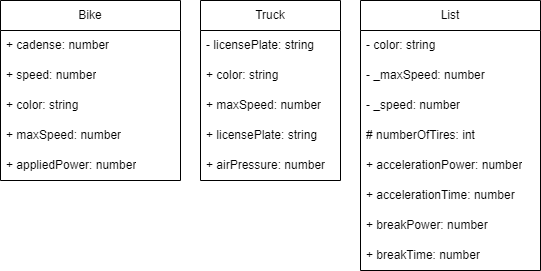

The diagram above was exported from draw.io. Its source (the exported page's mxGraphModel, read from the mxfile embedded in the PNG):
<mxGraphModel dx="285" dy="342" grid="1" gridSize="10" guides="1" tooltips="1" connect="1" arrows="1" fold="1" page="1" pageScale="1" pageWidth="850" pageHeight="1100" math="0" shadow="0">
  <root>
    <mxCell id="0" />
    <mxCell id="1" parent="0" />
    <mxCell id="2" value="Bike" style="swimlane;fontStyle=0;childLayout=stackLayout;horizontal=1;startSize=30;horizontalStack=0;resizeParent=1;resizeParentMax=0;resizeLast=0;collapsible=1;marginBottom=0;whiteSpace=wrap;html=1;" parent="1" vertex="1">
      <mxGeometry x="10" y="40" width="180" height="180" as="geometry" />
    </mxCell>
    <mxCell id="3" value="+ cadense: number" style="text;strokeColor=none;fillColor=none;align=left;verticalAlign=middle;spacingLeft=4;spacingRight=4;overflow=hidden;points=[[0,0.5],[1,0.5]];portConstraint=eastwest;rotatable=0;whiteSpace=wrap;html=1;" parent="2" vertex="1">
      <mxGeometry y="30" width="180" height="30" as="geometry" />
    </mxCell>
    <mxCell id="4" value="+ speed: number" style="text;strokeColor=none;fillColor=none;align=left;verticalAlign=middle;spacingLeft=4;spacingRight=4;overflow=hidden;points=[[0,0.5],[1,0.5]];portConstraint=eastwest;rotatable=0;whiteSpace=wrap;html=1;" parent="2" vertex="1">
      <mxGeometry y="60" width="180" height="30" as="geometry" />
    </mxCell>
    <mxCell id="5" value="+ color: string" style="text;strokeColor=none;fillColor=none;align=left;verticalAlign=middle;spacingLeft=4;spacingRight=4;overflow=hidden;points=[[0,0.5],[1,0.5]];portConstraint=eastwest;rotatable=0;whiteSpace=wrap;html=1;" parent="2" vertex="1">
      <mxGeometry y="90" width="180" height="30" as="geometry" />
    </mxCell>
    <mxCell id="7" value="+ maxSpeed: number" style="text;strokeColor=none;fillColor=none;align=left;verticalAlign=middle;spacingLeft=4;spacingRight=4;overflow=hidden;points=[[0,0.5],[1,0.5]];portConstraint=eastwest;rotatable=0;whiteSpace=wrap;html=1;" parent="2" vertex="1">
      <mxGeometry y="120" width="180" height="30" as="geometry" />
    </mxCell>
    <mxCell id="8" value="+ appliedPower: number" style="text;strokeColor=none;fillColor=none;align=left;verticalAlign=middle;spacingLeft=4;spacingRight=4;overflow=hidden;points=[[0,0.5],[1,0.5]];portConstraint=eastwest;rotatable=0;whiteSpace=wrap;html=1;" parent="2" vertex="1">
      <mxGeometry y="150" width="180" height="30" as="geometry" />
    </mxCell>
    <mxCell id="9" value="Truck" style="swimlane;fontStyle=0;childLayout=stackLayout;horizontal=1;startSize=30;horizontalStack=0;resizeParent=1;resizeParentMax=0;resizeLast=0;collapsible=1;marginBottom=0;whiteSpace=wrap;html=1;" vertex="1" parent="1">
      <mxGeometry x="210" y="40" width="140" height="180" as="geometry" />
    </mxCell>
    <mxCell id="10" value="- licensePlate: string" style="text;strokeColor=none;fillColor=none;align=left;verticalAlign=middle;spacingLeft=4;spacingRight=4;overflow=hidden;points=[[0,0.5],[1,0.5]];portConstraint=eastwest;rotatable=0;whiteSpace=wrap;html=1;" vertex="1" parent="9">
      <mxGeometry y="30" width="140" height="30" as="geometry" />
    </mxCell>
    <mxCell id="11" value="+ color: string" style="text;strokeColor=none;fillColor=none;align=left;verticalAlign=middle;spacingLeft=4;spacingRight=4;overflow=hidden;points=[[0,0.5],[1,0.5]];portConstraint=eastwest;rotatable=0;whiteSpace=wrap;html=1;" vertex="1" parent="9">
      <mxGeometry y="60" width="140" height="30" as="geometry" />
    </mxCell>
    <mxCell id="12" value="+ maxSpeed: number" style="text;strokeColor=none;fillColor=none;align=left;verticalAlign=middle;spacingLeft=4;spacingRight=4;overflow=hidden;points=[[0,0.5],[1,0.5]];portConstraint=eastwest;rotatable=0;whiteSpace=wrap;html=1;" vertex="1" parent="9">
      <mxGeometry y="90" width="140" height="30" as="geometry" />
    </mxCell>
    <mxCell id="13" value="+ licensePlate: string" style="text;strokeColor=none;fillColor=none;align=left;verticalAlign=middle;spacingLeft=4;spacingRight=4;overflow=hidden;points=[[0,0.5],[1,0.5]];portConstraint=eastwest;rotatable=0;whiteSpace=wrap;html=1;" vertex="1" parent="9">
      <mxGeometry y="120" width="140" height="30" as="geometry" />
    </mxCell>
    <mxCell id="14" value="+ airPressure: number" style="text;strokeColor=none;fillColor=none;align=left;verticalAlign=middle;spacingLeft=4;spacingRight=4;overflow=hidden;points=[[0,0.5],[1,0.5]];portConstraint=eastwest;rotatable=0;whiteSpace=wrap;html=1;" vertex="1" parent="9">
      <mxGeometry y="150" width="140" height="30" as="geometry" />
    </mxCell>
    <mxCell id="15" value="List" style="swimlane;fontStyle=0;childLayout=stackLayout;horizontal=1;startSize=30;horizontalStack=0;resizeParent=1;resizeParentMax=0;resizeLast=0;collapsible=1;marginBottom=0;whiteSpace=wrap;html=1;" vertex="1" parent="1">
      <mxGeometry x="370" y="40" width="180" height="270" as="geometry" />
    </mxCell>
    <mxCell id="16" value="- color: string" style="text;strokeColor=none;fillColor=none;align=left;verticalAlign=middle;spacingLeft=4;spacingRight=4;overflow=hidden;points=[[0,0.5],[1,0.5]];portConstraint=eastwest;rotatable=0;whiteSpace=wrap;html=1;" vertex="1" parent="15">
      <mxGeometry y="30" width="180" height="30" as="geometry" />
    </mxCell>
    <mxCell id="17" value="- _maxSpeed: number" style="text;strokeColor=none;fillColor=none;align=left;verticalAlign=middle;spacingLeft=4;spacingRight=4;overflow=hidden;points=[[0,0.5],[1,0.5]];portConstraint=eastwest;rotatable=0;whiteSpace=wrap;html=1;" vertex="1" parent="15">
      <mxGeometry y="60" width="180" height="30" as="geometry" />
    </mxCell>
    <mxCell id="18" value="- _speed: number" style="text;strokeColor=none;fillColor=none;align=left;verticalAlign=middle;spacingLeft=4;spacingRight=4;overflow=hidden;points=[[0,0.5],[1,0.5]];portConstraint=eastwest;rotatable=0;whiteSpace=wrap;html=1;" vertex="1" parent="15">
      <mxGeometry y="90" width="180" height="30" as="geometry" />
    </mxCell>
    <mxCell id="19" value="# numberOfTires: int" style="text;strokeColor=none;fillColor=none;align=left;verticalAlign=middle;spacingLeft=4;spacingRight=4;overflow=hidden;points=[[0,0.5],[1,0.5]];portConstraint=eastwest;rotatable=0;whiteSpace=wrap;html=1;" vertex="1" parent="15">
      <mxGeometry y="120" width="180" height="30" as="geometry" />
    </mxCell>
    <mxCell id="20" value="+ accelerationPower: number" style="text;strokeColor=none;fillColor=none;align=left;verticalAlign=middle;spacingLeft=4;spacingRight=4;overflow=hidden;points=[[0,0.5],[1,0.5]];portConstraint=eastwest;rotatable=0;whiteSpace=wrap;html=1;" vertex="1" parent="15">
      <mxGeometry y="150" width="180" height="30" as="geometry" />
    </mxCell>
    <mxCell id="21" value="+ accelerationTime: number" style="text;strokeColor=none;fillColor=none;align=left;verticalAlign=middle;spacingLeft=4;spacingRight=4;overflow=hidden;points=[[0,0.5],[1,0.5]];portConstraint=eastwest;rotatable=0;whiteSpace=wrap;html=1;" vertex="1" parent="15">
      <mxGeometry y="180" width="180" height="30" as="geometry" />
    </mxCell>
    <mxCell id="22" value="+ breakPower: number" style="text;strokeColor=none;fillColor=none;align=left;verticalAlign=middle;spacingLeft=4;spacingRight=4;overflow=hidden;points=[[0,0.5],[1,0.5]];portConstraint=eastwest;rotatable=0;whiteSpace=wrap;html=1;" vertex="1" parent="15">
      <mxGeometry y="210" width="180" height="30" as="geometry" />
    </mxCell>
    <mxCell id="23" value="+ breakTime: number" style="text;strokeColor=none;fillColor=none;align=left;verticalAlign=middle;spacingLeft=4;spacingRight=4;overflow=hidden;points=[[0,0.5],[1,0.5]];portConstraint=eastwest;rotatable=0;whiteSpace=wrap;html=1;" vertex="1" parent="15">
      <mxGeometry y="240" width="180" height="30" as="geometry" />
    </mxCell>
  </root>
</mxGraphModel>